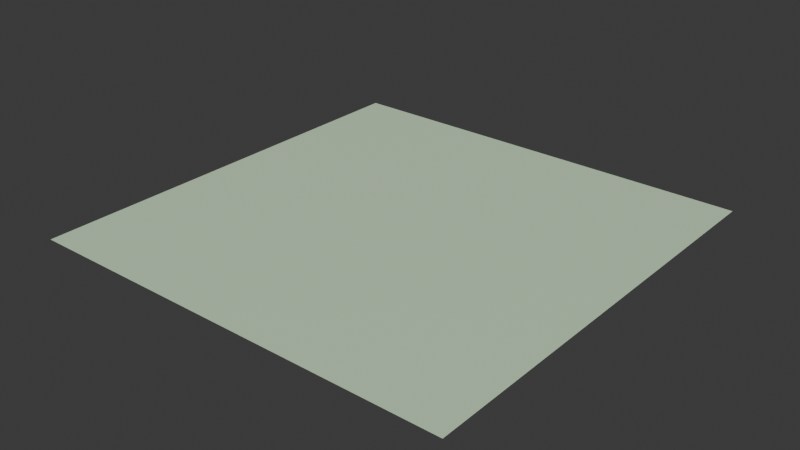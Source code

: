 # Source: misty-spring.blend  (saved by Blender 4.0.36; exported with 4.5.12 LTS)
import bpy
from mathutils import Matrix  # noqa: F401  (used for matrix-valued properties, if any)

bpy.ops.wm.read_factory_settings(use_empty=True)
scene = bpy.context.scene
scene.name = 'Scene'

# ---- collections
col_collection = bpy.data.collections.new('Collection'); scene.collection.children.link(col_collection)

# ---- images (referenced by path relative to the original .blend; pixels are not part of the script)
import os
ASSET_DIR = os.environ.get("B2B_ASSET_DIR", "")  # directory of the original .blend (textures are referenced by path, not embedded)
HERE = os.path.dirname(os.path.abspath(__file__))  # packed textures are extracted next to this script under _unpacked/

def load_image(name, relpath, width, height, colorspace="sRGB"):
    """Load a texture the original file referenced (path relative to the .blend, or extracted next to this script)."""
    p = next((c for c in (os.path.join(HERE, relpath), os.path.join(ASSET_DIR, relpath)) if relpath and os.path.exists(c)), "")
    if p:
        img = bpy.data.images.load(p, check_existing=True)
        img.name = name
    else:  # same state as the original file: an image datablock whose file is absent (Cycles renders it pink)
        img = bpy.data.images.new(name, width, height)
        img.source = "FILE"
        img.filepath = "//" + (relpath or name)
    img.colorspace_settings.name = colorspace
    return img
img_base_064 = load_image('base.064', '_unpacked/base.0c362119.png', 512, 512, 'sRGB')

# ---- materials (node trees are filled in below, after node groups)
mat_misty_spring_001 = bpy.data.materials.new('misty-spring.001')
mat_misty_spring_001.use_transparent_shadow = False

# ---- material node trees
mat_misty_spring_001.use_nodes = True; mat_misty_spring_001.node_tree.nodes.clear()
_N = mat_misty_spring_001.node_tree.nodes; _L = mat_misty_spring_001.node_tree.links
n0 = _N.new('ShaderNodeBsdfPrincipled'); n0.name = 'Principled BSDF'; n0.location = (10, 300)
n1 = _N.new('ShaderNodeOutputMaterial'); n1.name = 'Material Output'; n1.location = (320, 270)
n2 = _N.new('ShaderNodeTexImage'); n2.name = 'Image Texture'; n2.location = (-440, 210)
n2.label = 'BASE COLOR'
n2.image = img_base_064
_L.new(n0.outputs[0], n1.inputs[0])
_L.new(n2.outputs[0], n0.inputs[0])
n1.is_active_output = True

# ---- world
world_world = bpy.data.worlds.new('World'); scene.world = world_world
world_world.use_nodes = True; world_world.node_tree.nodes.clear()
_N = world_world.node_tree.nodes; _L = world_world.node_tree.links
n0 = _N.new('ShaderNodeOutputWorld'); n0.name = 'World Output'; n0.location = (300, 300)
n1 = _N.new('ShaderNodeBackground'); n1.name = 'Background'; n1.location = (10, 300)
n1.inputs[0].default_value = (0.05088, 0.05088, 0.05088, 1.0)
_L.new(n1.outputs[0], n0.inputs[0])
n0.is_active_output = True
world_world.color = (0.05088, 0.05088, 0.05088)
world_world.use_sun_shadow = False
world_world.sun_shadow_jitter_overblur = 0.0

# ---- meshes
me_plane_064 = bpy.data.meshes.new('Plane.064')
me_plane_064.from_pydata([(-1.0, 1.0, 0.0), (-1.0, -1.0, 0.0), (1.0, 1.0, 0.0), (1.0, -1.0, 0.0)], [], [(0, 1, 2), (1, 3, 2)])
_uv = me_plane_064.uv_layers.new(name='UVMap')
_uv.uv.foreach_set('vector', [0.0, 1.0, 0.0, 0.0, 1.0, 1.0, 0.0, 0.0, 1.0, 0.0, 1.0, 1.0])
me_plane_064.materials.append(mat_misty_spring_001)
me_plane_064.update()
me_plane_064.normals_split_custom_set([tuple(v) for v in zip(*[iter([0.0, 0.0, 1.0, 0.0, 0.0, 1.0, 0.0, 0.0, 1.0, 0.0, 0.0, 1.0, 0.0, 0.0, 1.0, 0.0, 0.0, 1.0])] * 3)])

# ---- objects
ob_misty_spring = bpy.data.objects.new('misty-spring', me_plane_064)

# ---- transforms, parenting, visibility, modifiers, constraints
ob_misty_spring.location = (0.0, 0.0, 0.0)
ob_misty_spring.rotation_mode = 'QUATERNION'
ob_misty_spring.rotation_quaternion = (1.0, 0.0, 0.0, 0.0)

# ---- collection membership
scene.collection.objects.link(ob_misty_spring)

# ---- scene / render settings (as saved in the file)
scene.frame_start = 1; scene.frame_end = 250; scene.frame_set(1)
scene.render.engine = 'BLENDER_EEVEE_NEXT'
scene.cycles.sampling_pattern = 'TABULATED_SOBOL'
bpy.context.view_layer.update()

# ---- added for rendering (the .blend has no active camera and no usable light): camera, sun
cam_auto = bpy.data.cameras.new('AutoCamera')
cam_auto.lens = 50.0
cam_auto.sensor_width = 36.0
cam_auto.clip_end = 1000.0
ob_auto_camera = bpy.data.objects.new('AutoCamera', cam_auto)
scene.collection.objects.link(ob_auto_camera)
ob_auto_camera.location = (2.61693, -3.14032, 2.09354)
ob_auto_camera.rotation_euler = (1.09748, -7.21219e-08, 0.694738)
scene.camera = ob_auto_camera
light_auto_sun = bpy.data.lights.new('AutoSun', 'SUN')
light_auto_sun.energy = 3.0
light_auto_sun.angle = 0.0523599
ob_auto_sun = bpy.data.objects.new('AutoSun', light_auto_sun)
scene.collection.objects.link(ob_auto_sun)
ob_auto_sun.rotation_euler = (0.872665, 0.174533, 0.523599)
bpy.context.view_layer.update()
